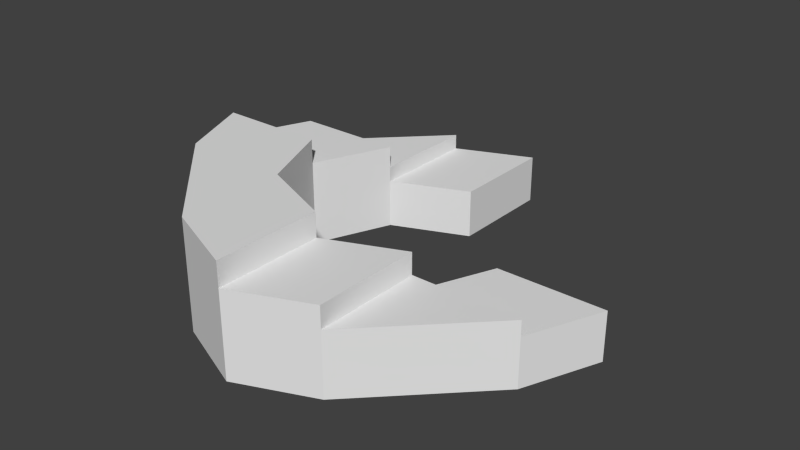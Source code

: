 # Source: Garage2.blend  (saved by Blender 2.68.0; exported with 4.5.12 LTS)
import bpy
from mathutils import Matrix  # noqa: F401  (used for matrix-valued properties, if any)

bpy.ops.wm.read_factory_settings(use_empty=True)
scene = bpy.context.scene
scene.name = 'Scene'

# ---- collections
col_collection_1 = bpy.data.collections.new('Collection 1'); scene.collection.children.link(col_collection_1)

# ---- world
world_world = bpy.data.worlds.new('World'); scene.world = world_world
world_world.color = (0.05088, 0.05088, 0.05088)
world_world.use_sun_shadow = False
world_world.sun_shadow_jitter_overblur = 0.0
world_world.cycles.sampling_method = 'MANUAL'
world_world.cycles.sample_map_resolution = 256

# ---- meshes
me_cylinder = bpy.data.meshes.new('Cylinder')
me_cylinder.from_pydata([(0.5909, 3.091, 0.0), (0.5909, 3.091, 1.131), (3.091, 0.5909, 0.0), (3.091, 0.5909, 1.131), (2.359, -1.177, 0.0), (2.359, -1.177, 1.131), (0.5909, -1.909, 0.0), (0.5909, -1.909, 1.131), (-1.177, -1.177, 0.0), (-1.177, -1.177, 1.131), (-1.909, 0.5909, 0.0), (-1.909, 0.5909, 1.131), (-1.177, 2.359, 0.0), (-1.177, 2.359, 1.131), (5.591, 0.5909, 0.0), (5.591, 0.5909, 1.131), (4.859, -1.177, 0.0), (4.859, -1.177, 1.131), (0.5909, 5.591, 0.0), (0.5909, 5.591, 1.131), (-1.177, 4.859, 0.0), (-1.177, 4.859, 1.131), (-3.677, -1.177, 0.0), (-3.677, -1.177, 1.131), (-4.409, 0.5909, 0.0), (-4.409, 0.5909, 1.131), (-3.677, 2.359, 0.0), (-3.677, 2.359, 1.131), (2.359, -3.677, 0.0), (2.359, -3.677, 1.131), (0.5909, -4.409, 0.0), (0.5909, -4.409, 1.131), (-1.177, -3.677, 0.0), (-1.177, -3.677, 1.131), (2.359, -1.177, 1.485), (0.5909, -1.909, 1.485), (-1.177, -1.177, 1.485), (-1.909, 0.5909, 1.485), (-1.177, 2.359, 1.485), (4.859, -1.177, 1.485), (-1.177, 4.859, 1.485), (-3.677, -1.177, 1.485), (-4.409, 0.5909, 1.485), (-3.677, 2.359, 1.485), (2.359, -3.677, 1.485), (0.5909, -4.409, 1.485), (-1.177, -3.677, 1.485), (2.359, -1.177, 1.983), (0.5909, -1.909, 1.983), (-1.177, -1.177, 1.983), (-1.909, 0.5909, 1.983), (-1.177, 2.359, 1.983), (-3.677, -1.177, 1.983), (-4.409, 0.5909, 1.983), (-3.677, 2.359, 1.983), (2.359, -3.677, 1.983), (0.5909, -4.409, 1.983), (-1.177, -3.677, 1.983), (0.5909, -1.909, 2.544), (-1.177, -1.177, 2.544), (-1.909, 0.5909, 2.544), (-3.677, -1.177, 2.544), (-4.409, 0.5909, 2.544), (0.5909, -4.409, 2.544), (-1.177, -3.677, 2.544)], [], [(8, 9, 7, 6), (3, 5, 17, 15), (10, 11, 9, 8), (13, 21, 40, 38), (12, 13, 11, 10), (14, 15, 17, 16), (0, 1, 13, 12), (6, 7, 5, 4), (5, 7, 35, 34), (0, 18, 19, 1), (20, 21, 19, 18), (17, 5, 34, 39), (2, 3, 15, 14), (27, 21, 20, 26), (13, 1, 19, 21), (22, 23, 25, 24), (24, 25, 27, 26), (16, 17, 29, 28), (9, 11, 37, 36), (25, 23, 41, 42), (28, 29, 31, 30), (30, 31, 33, 32), (31, 29, 44, 45), (21, 27, 43, 40), (33, 23, 22, 32), (4, 5, 3, 2), (42, 41, 52, 53), (43, 38, 40), (39, 34, 44), (46, 45, 56, 57), (34, 35, 48, 47), (45, 44, 55, 56), (41, 46, 57, 52), (33, 31, 45, 46), (27, 25, 42, 43), (23, 33, 46, 41), (11, 13, 38, 37), (29, 17, 39, 44), (7, 9, 36, 35), (47, 48, 56, 55), (50, 53, 62, 60), (50, 51, 54, 53), (56, 48, 58, 63), (49, 50, 60, 59), (35, 36, 49, 48), (43, 42, 53, 54), (36, 37, 50, 49), (37, 38, 51, 50), (44, 34, 47, 55), (38, 43, 54, 51), (59, 60, 62, 61), (58, 59, 64, 63), (64, 59, 61), (48, 49, 59, 58), (53, 52, 61, 62), (52, 57, 64, 61), (57, 56, 63, 64)])
me_cylinder.use_remesh_preserve_volume = False
me_cylinder.use_remesh_preserve_attributes = False
me_cylinder.use_mirror_vertex_groups = False
me_cylinder.update()

# ---- objects
ob_cylinder = bpy.data.objects.new('Cylinder', me_cylinder)

# ---- transforms, parenting, visibility, modifiers, constraints
ob_cylinder.location = (0.0, 0.0, 0.0)
ob_cylinder.scale = (10.0, 10.0, 10.0)
ob_cylinder.lineart.crease_threshold = 0.0

# ---- collection membership
col_collection_1.objects.link(ob_cylinder)

# ---- scene / render settings (as saved in the file)
scene.frame_start = 1; scene.frame_end = 250; scene.frame_set(0)
scene.render.engine = 'BLENDER_EEVEE_NEXT'
scene.render.image_settings.color_mode = 'RGB'
scene.render.image_settings.compression = 90
scene.render.resolution_percentage = 50
scene.render.dither_intensity = 0.0
scene.cycles.use_denoising = False
scene.cycles.samples = 10
scene.cycles.sampling_pattern = 'TABULATED_SOBOL'
scene.cycles.light_sampling_threshold = 0.0
scene.cycles.use_adaptive_sampling = False
scene.cycles.use_light_tree = False
scene.cycles.blur_glossy = 0.0
scene.cycles.volume_bounces = 1
scene.cycles.pixel_filter_type = 'GAUSSIAN'
scene.cycles.sample_clamp_indirect = 0.0
scene.view_settings.view_transform = 'Standard'
bpy.context.view_layer.update()

# ---- added for rendering (the .blend has no active camera and no usable light): camera, sun
cam_auto = bpy.data.cameras.new('AutoCamera')
cam_auto.lens = 50.0
cam_auto.sensor_width = 36.0
cam_auto.clip_end = 2333.21
ob_auto_camera = bpy.data.objects.new('AutoCamera', cam_auto)
scene.collection.objects.link(ob_auto_camera)
ob_auto_camera.location = (138.856, -153.627, 119.078)
ob_auto_camera.rotation_euler = (1.09748, -7.21219e-08, 0.694738)
scene.camera = ob_auto_camera
light_auto_sun = bpy.data.lights.new('AutoSun', 'SUN')
light_auto_sun.energy = 3.0
light_auto_sun.angle = 0.0523599
ob_auto_sun = bpy.data.objects.new('AutoSun', light_auto_sun)
scene.collection.objects.link(ob_auto_sun)
ob_auto_sun.rotation_euler = (0.872665, 0.174533, 0.523599)
bpy.context.view_layer.update()
